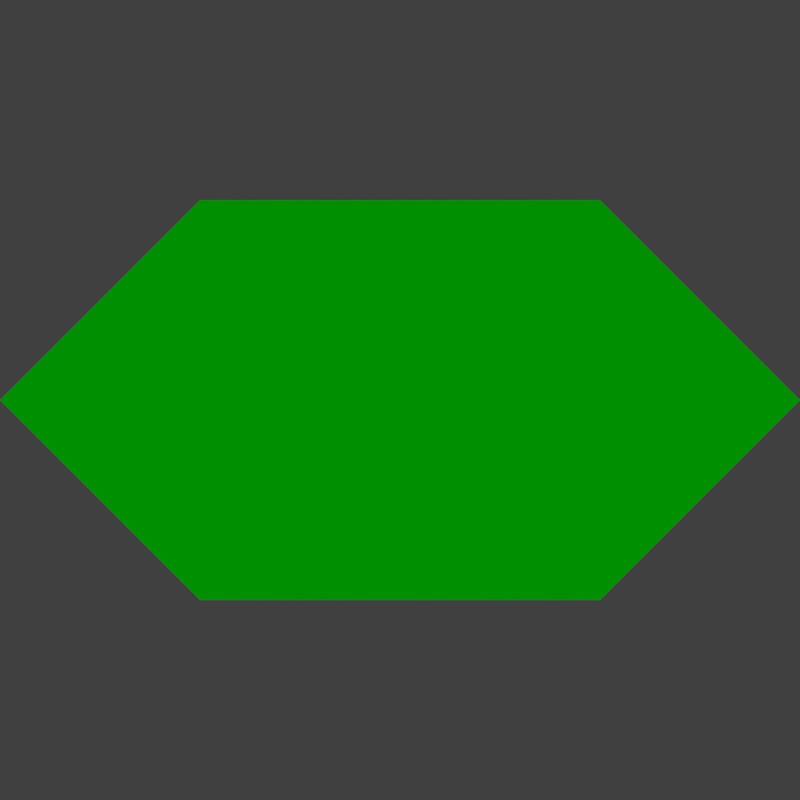 # Source: base.blend  (saved by Blender 2.72.0; exported with 4.5.12 LTS)
import bpy
from mathutils import Matrix  # noqa: F401  (used for matrix-valued properties, if any)

bpy.ops.wm.read_factory_settings(use_empty=True)
scene = bpy.context.scene
scene.name = 'Scene'

# ---- collections
col_collection_1 = bpy.data.collections.new('Collection 1'); scene.collection.children.link(col_collection_1)

# ---- materials (node trees are filled in below, after node groups)
mat_green = bpy.data.materials.new('Green')
mat_green.alpha_threshold = 0.0
mat_green.use_transparent_shadow = False
mat_green.diffuse_color = (0.0, 1.0, 0.0, 1.0)
mat_green.roughness = 0.5
mat_green.specular_intensity = 0.0

# ---- material node trees

# ---- world
world_world = bpy.data.worlds.new('World'); scene.world = world_world
world_world.color = (0.05088, 0.05088, 0.05088)
world_world.use_sun_shadow = False
world_world.sun_shadow_jitter_overblur = 0.0
world_world.cycles.sampling_method = 'MANUAL'
world_world.cycles.sample_map_resolution = 256

# ---- cameras
cam_camera_001 = bpy.data.cameras.new('Camera.001')
cam_camera_001.type = 'ORTHO'
cam_camera_001.clip_end = 100.0
cam_camera_001.lens = 35.0
cam_camera_001.sensor_width = 32.0
cam_camera_001.sensor_height = 18.0
cam_camera_001.ortho_scale = 2.0
cam_camera_001.display_size = 2.0
cam_camera_001.dof.focus_distance = 0.0
cam_camera_001.dof.aperture_fstop = 128.0

# ---- lights
light_sun = bpy.data.lights.new('Sun', 'SUN')
light_sun.transmission_factor = 0.0
light_sun.angle = 0.1993
light_sun.energy = 1.0
light_sun.shadow_buffer_clip_start = 0.5
light_sun.shadow_soft_size = 0.1
light_sun.shadow_cascade_max_distance = 1000.0
light_sun.cycles.use_multiple_importance_sampling = False

# ---- meshes
me_circle = bpy.data.meshes.new('Circle')
me_circle.from_pydata([(-1.0, 5.96e-08, 0.0), (-0.5, -0.866, 0.0), (0.5, -0.866, 0.0), (1.0, 0.0, 0.0), (0.5, 0.866, 0.0), (-0.5, 0.866, 0.0), (0.0, 2.98e-08, 0.0)], [], [(5, 0, 6), (4, 5, 6), (3, 4, 6), (3, 6, 2), (0, 1, 6), (1, 2, 6)])
me_circle.materials.append(mat_green)
me_circle.use_remesh_preserve_volume = False
me_circle.use_remesh_preserve_attributes = False
me_circle.use_mirror_vertex_groups = False
me_circle.update()

# ---- objects
ob_sun = bpy.data.objects.new('Sun', light_sun)
ob_hexagon = bpy.data.objects.new('Hexagon', me_circle)
ob_camera = bpy.data.objects.new('Camera', cam_camera_001)

# ---- transforms, parenting, visibility, modifiers, constraints
ob_sun.location = (0.0, 0.0, 10.0)
ob_sun.rotation_euler = (0.7854, 1.57e-16, -0.7854)
ob_sun.lineart.crease_threshold = 0.0
ob_hexagon.location = (0.0, 0.0, 0.0)
ob_hexagon.lineart.crease_threshold = 0.0
ob_camera.location = (0.0, -8.165, 5.774)
ob_camera.rotation_euler = (0.9553, 0.0, 0.0)
ob_camera.lineart.crease_threshold = 0.0

# ---- collection membership
col_collection_1.objects.link(ob_sun)
col_collection_1.objects.link(ob_hexagon)
col_collection_1.objects.link(ob_camera)

# ---- scene / render settings (as saved in the file)
scene.camera = ob_camera
scene.frame_start = 1; scene.frame_end = 250; scene.frame_set(1)
scene.render.engine = 'BLENDER_EEVEE_NEXT'
scene.render.image_settings.compression = 50
scene.render.resolution_x = 1024
scene.render.resolution_y = 1024
scene.render.fps = 30
scene.render.dither_intensity = 0.0
scene.cycles.use_denoising = False
scene.cycles.samples = 10
scene.cycles.sampling_pattern = 'TABULATED_SOBOL'
scene.cycles.light_sampling_threshold = 0.0
scene.cycles.use_adaptive_sampling = False
scene.cycles.use_light_tree = False
scene.cycles.blur_glossy = 0.0
scene.cycles.pixel_filter_type = 'GAUSSIAN'
scene.cycles.sample_clamp_indirect = 0.0
scene.view_settings.view_transform = 'Standard'
bpy.context.view_layer.update()
